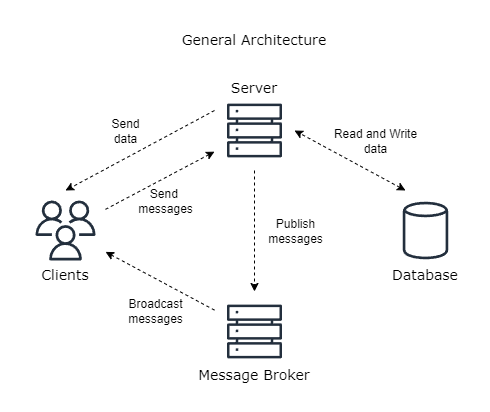

The diagram above was exported from draw.io. Its source (the exported page's mxGraphModel, read from the mxfile embedded in the PNG):
<mxGraphModel dx="1161" dy="636" grid="1" gridSize="10" guides="1" tooltips="1" connect="1" arrows="1" fold="1" page="1" pageScale="1" pageWidth="850" pageHeight="1100" math="0" shadow="0">
  <root>
    <mxCell id="0" />
    <mxCell id="1" parent="0" />
    <mxCell id="enH7gbDGROefC8LmAp64-6" value="&lt;font style=&quot;font-size: 14px;&quot; data-font-src=&quot;https://fonts.googleapis.com/css?family=https%3A%2F%2Ffonts.googleapis.com%2Fcss2%3Ffamily%3DInter%3Aital%2Copsz%2Cwght%400%2C14..32%2C100..900%3B1%2C14..32%2C100..900%26display%3Dswap&quot;&gt;Database&lt;/font&gt;" style="text;html=1;align=center;verticalAlign=middle;whiteSpace=wrap;rounded=0;fontFamily=Verdana;1,14..32,100..900&amp;display=swap;" vertex="1" parent="1">
      <mxGeometry x="575" y="760" width="90" height="30" as="geometry" />
    </mxCell>
    <mxCell id="enH7gbDGROefC8LmAp64-8" value="&lt;font style=&quot;font-size: 14px;&quot; data-font-src=&quot;https://fonts.googleapis.com/css?family=https%3A%2F%2Ffonts.googleapis.com%2Fcss2%3Ffamily%3DInter%3Aital%2Copsz%2Cwght%400%2C14..32%2C100..900%3B1%2C14..32%2C100..900%26display%3Dswap&quot;&gt;Message Broker&lt;/font&gt;" style="text;html=1;align=center;verticalAlign=middle;whiteSpace=wrap;rounded=0;fontFamily=Verdana;1,14..32,100..900&amp;display=swap;" vertex="1" parent="1">
      <mxGeometry x="388" y="858.5" width="122" height="33.34" as="geometry" />
    </mxCell>
    <mxCell id="enH7gbDGROefC8LmAp64-37" style="rounded=0;orthogonalLoop=1;jettySize=auto;html=1;entryX=0.5;entryY=0;entryDx=0;entryDy=0;exitX=0;exitY=0.25;exitDx=0;exitDy=0;dashed=1;flowAnimation=1;" edge="1" parent="1" source="enH7gbDGROefC8LmAp64-27" target="enH7gbDGROefC8LmAp64-28">
      <mxGeometry relative="1" as="geometry" />
    </mxCell>
    <mxCell id="enH7gbDGROefC8LmAp64-43" value="&lt;font style=&quot;font-size: 12px;&quot;&gt;Send&amp;nbsp;&lt;/font&gt;&lt;div&gt;&lt;font style=&quot;font-size: 12px;&quot;&gt;messages&lt;/font&gt;&lt;/div&gt;" style="edgeLabel;html=1;align=center;verticalAlign=middle;resizable=0;points=[];" vertex="1" connectable="0" parent="enH7gbDGROefC8LmAp64-37">
      <mxGeometry x="-0.1966" y="-2" relative="1" as="geometry">
        <mxPoint x="12" y="60" as="offset" />
      </mxGeometry>
    </mxCell>
    <mxCell id="enH7gbDGROefC8LmAp64-44" value="&lt;span style=&quot;font-size: 12px;&quot;&gt;Broadcast&lt;/span&gt;&lt;br&gt;&lt;div&gt;&lt;font style=&quot;font-size: 12px;&quot;&gt;messages&lt;/font&gt;&lt;/div&gt;" style="edgeLabel;html=1;align=center;verticalAlign=middle;resizable=0;points=[];" vertex="1" connectable="0" parent="enH7gbDGROefC8LmAp64-37">
      <mxGeometry x="-0.1966" y="-2" relative="1" as="geometry">
        <mxPoint x="2" y="170" as="offset" />
      </mxGeometry>
    </mxCell>
    <mxCell id="enH7gbDGROefC8LmAp64-45" value="&lt;span style=&quot;font-size: 12px;&quot;&gt;Send&lt;br&gt;data&lt;/span&gt;" style="edgeLabel;html=1;align=center;verticalAlign=middle;resizable=0;points=[];" vertex="1" connectable="0" parent="enH7gbDGROefC8LmAp64-37">
      <mxGeometry x="-0.1966" y="-2" relative="1" as="geometry">
        <mxPoint x="-28" y="-10" as="offset" />
      </mxGeometry>
    </mxCell>
    <mxCell id="enH7gbDGROefC8LmAp64-46" value="&lt;span style=&quot;font-size: 12px;&quot;&gt;Read and Write &lt;br&gt;data&lt;/span&gt;" style="edgeLabel;html=1;align=center;verticalAlign=middle;resizable=0;points=[];" vertex="1" connectable="0" parent="enH7gbDGROefC8LmAp64-37">
      <mxGeometry x="-0.1966" y="-2" relative="1" as="geometry">
        <mxPoint x="222" as="offset" />
      </mxGeometry>
    </mxCell>
    <mxCell id="enH7gbDGROefC8LmAp64-47" value="&lt;span style=&quot;font-size: 12px;&quot;&gt;Publish &lt;br&gt;messages&lt;/span&gt;" style="edgeLabel;html=1;align=center;verticalAlign=middle;resizable=0;points=[];" vertex="1" connectable="0" parent="enH7gbDGROefC8LmAp64-37">
      <mxGeometry x="-0.1966" y="-2" relative="1" as="geometry">
        <mxPoint x="142" y="90" as="offset" />
      </mxGeometry>
    </mxCell>
    <mxCell id="enH7gbDGROefC8LmAp64-41" style="edgeStyle=orthogonalEdgeStyle;rounded=0;orthogonalLoop=1;jettySize=auto;html=1;entryX=0.5;entryY=0;entryDx=0;entryDy=0;exitX=0.5;exitY=1;exitDx=0;exitDy=0;dashed=1;flowAnimation=1;" edge="1" parent="1" source="enH7gbDGROefC8LmAp64-27" target="enH7gbDGROefC8LmAp64-29">
      <mxGeometry relative="1" as="geometry" />
    </mxCell>
    <mxCell id="enH7gbDGROefC8LmAp64-27" value="" style="whiteSpace=wrap;html=1;aspect=fixed;strokeColor=none;fillColor=none;" vertex="1" parent="1">
      <mxGeometry x="409" y="590" width="80" height="80" as="geometry" />
    </mxCell>
    <mxCell id="enH7gbDGROefC8LmAp64-36" style="rounded=0;orthogonalLoop=1;jettySize=auto;html=1;dashed=1;flowAnimation=1;" edge="1" parent="1" source="enH7gbDGROefC8LmAp64-28" target="enH7gbDGROefC8LmAp64-27">
      <mxGeometry relative="1" as="geometry" />
    </mxCell>
    <mxCell id="enH7gbDGROefC8LmAp64-28" value="" style="whiteSpace=wrap;html=1;aspect=fixed;strokeColor=none;fillColor=none;" vertex="1" parent="1">
      <mxGeometry x="220" y="690" width="80" height="80" as="geometry" />
    </mxCell>
    <mxCell id="enH7gbDGROefC8LmAp64-35" style="rounded=0;orthogonalLoop=1;jettySize=auto;html=1;dashed=1;flowAnimation=1;" edge="1" parent="1" source="enH7gbDGROefC8LmAp64-29" target="enH7gbDGROefC8LmAp64-28">
      <mxGeometry relative="1" as="geometry" />
    </mxCell>
    <mxCell id="enH7gbDGROefC8LmAp64-29" value="" style="whiteSpace=wrap;html=1;aspect=fixed;strokeColor=none;fillColor=none;" vertex="1" parent="1">
      <mxGeometry x="409" y="791" width="80" height="80" as="geometry" />
    </mxCell>
    <mxCell id="enH7gbDGROefC8LmAp64-39" style="rounded=0;orthogonalLoop=1;jettySize=auto;html=1;entryX=1;entryY=0.5;entryDx=0;entryDy=0;exitX=0.25;exitY=0;exitDx=0;exitDy=0;startArrow=classic;startFill=1;dashed=1;flowAnimation=1;" edge="1" parent="1" source="enH7gbDGROefC8LmAp64-30" target="enH7gbDGROefC8LmAp64-27">
      <mxGeometry relative="1" as="geometry" />
    </mxCell>
    <mxCell id="enH7gbDGROefC8LmAp64-30" value="" style="whiteSpace=wrap;html=1;aspect=fixed;strokeColor=none;fillColor=none;" vertex="1" parent="1">
      <mxGeometry x="580" y="690" width="80" height="80" as="geometry" />
    </mxCell>
    <mxCell id="enH7gbDGROefC8LmAp64-31" value="&lt;font style=&quot;font-size: 14px;&quot; data-font-src=&quot;https://fonts.googleapis.com/css?family=https%3A%2F%2Ffonts.googleapis.com%2Fcss2%3Ffamily%3DInter%3Aital%2Copsz%2Cwght%400%2C14..32%2C100..900%3B1%2C14..32%2C100..900%26display%3Dswap&quot;&gt;Clients&lt;/font&gt;" style="text;html=1;align=center;verticalAlign=middle;whiteSpace=wrap;rounded=0;fontFamily=Verdana;1,14..32,100..900&amp;display=swap;" vertex="1" parent="1">
      <mxGeometry x="215" y="760" width="90" height="30" as="geometry" />
    </mxCell>
    <mxCell id="enH7gbDGROefC8LmAp64-32" value="&lt;font style=&quot;font-size: 14px;&quot; data-font-src=&quot;https://fonts.googleapis.com/css?family=https%3A%2F%2Ffonts.googleapis.com%2Fcss2%3Ffamily%3DInter%3Aital%2Copsz%2Cwght%400%2C14..32%2C100..900%3B1%2C14..32%2C100..900%26display%3Dswap&quot;&gt;Server&lt;/font&gt;" style="text;html=1;align=center;verticalAlign=middle;whiteSpace=wrap;rounded=0;fontFamily=Verdana;1,14..32,100..900&amp;display=swap;" vertex="1" parent="1">
      <mxGeometry x="388" y="572.5" width="122" height="30" as="geometry" />
    </mxCell>
    <mxCell id="enH7gbDGROefC8LmAp64-23" value="" style="sketch=0;outlineConnect=0;fontColor=#232F3E;gradientColor=none;fillColor=#232F3D;strokeColor=none;dashed=0;verticalLabelPosition=bottom;verticalAlign=top;align=center;html=1;fontSize=12;fontStyle=0;aspect=fixed;pointerEvents=1;shape=mxgraph.aws4.generic_database;" vertex="1" parent="1">
      <mxGeometry x="597.31" y="700" width="45.39" height="60" as="geometry" />
    </mxCell>
    <mxCell id="enH7gbDGROefC8LmAp64-22" value="" style="sketch=0;outlineConnect=0;fontColor=#232F3E;gradientColor=none;fillColor=#232F3D;strokeColor=none;dashed=0;verticalLabelPosition=bottom;verticalAlign=top;align=center;html=1;fontSize=12;fontStyle=0;aspect=fixed;pointerEvents=1;shape=mxgraph.aws4.servers;" vertex="1" parent="1">
      <mxGeometry x="421.5" y="602.5" width="55" height="55" as="geometry" />
    </mxCell>
    <mxCell id="enH7gbDGROefC8LmAp64-33" value="" style="sketch=0;outlineConnect=0;fontColor=#232F3E;gradientColor=none;fillColor=#232F3D;strokeColor=none;dashed=0;verticalLabelPosition=bottom;verticalAlign=top;align=center;html=1;fontSize=12;fontStyle=0;aspect=fixed;pointerEvents=1;shape=mxgraph.aws4.servers;" vertex="1" parent="1">
      <mxGeometry x="421.5" y="803.5" width="55" height="55" as="geometry" />
    </mxCell>
    <mxCell id="enH7gbDGROefC8LmAp64-34" value="" style="sketch=0;outlineConnect=0;fontColor=#232F3E;gradientColor=none;fillColor=#232F3D;strokeColor=none;dashed=0;verticalLabelPosition=bottom;verticalAlign=top;align=center;html=1;fontSize=12;fontStyle=0;aspect=fixed;pointerEvents=1;shape=mxgraph.aws4.users;" vertex="1" parent="1">
      <mxGeometry x="230" y="700" width="60" height="60" as="geometry" />
    </mxCell>
    <mxCell id="ok08jbEVf-e2FgEQW1Uc-1" value="&lt;span style=&quot;font-size: 14px;&quot;&gt;General Architecture&lt;/span&gt;" style="text;html=1;align=center;verticalAlign=middle;whiteSpace=wrap;rounded=0;fontFamily=Verdana;1,14..32,100..900&amp;display=swap;" vertex="1" parent="1">
      <mxGeometry x="369" y="520" width="160" height="40" as="geometry" />
    </mxCell>
  </root>
</mxGraphModel>